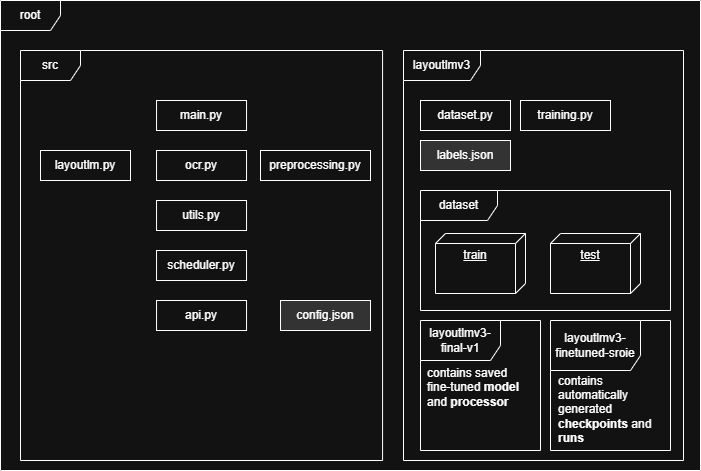

The diagram above was exported from draw.io. Its source (the exported page's mxGraphModel, read from the mxfile embedded in the PNG):
<mxGraphModel dx="1369" dy="757" grid="1" gridSize="10" guides="1" tooltips="1" connect="1" arrows="1" fold="1" page="1" pageScale="1" pageWidth="850" pageHeight="1100" math="0" shadow="0">
  <root>
    <mxCell id="0" />
    <mxCell id="1" parent="0" />
    <mxCell id="3bHZl7dgUOn423ufgjr1-6" parent="1" style="shape=umlFrame;whiteSpace=wrap;html=1;pointerEvents=0;" value="root" vertex="1">
      <mxGeometry height="470" width="700" x="90" y="80" as="geometry" />
    </mxCell>
    <mxCell id="3bHZl7dgUOn423ufgjr1-7" parent="1" style="shape=umlFrame;whiteSpace=wrap;html=1;pointerEvents=0;" value="src" vertex="1">
      <mxGeometry height="410" width="362.07" x="110" y="130" as="geometry" />
    </mxCell>
    <mxCell id="3bHZl7dgUOn423ufgjr1-8" parent="1" style="shape=umlFrame;whiteSpace=wrap;html=1;pointerEvents=0;width=77;height=30;" value="layoutlmv3" vertex="1">
      <mxGeometry height="410" width="280" x="493" y="130" as="geometry" />
    </mxCell>
    <mxCell id="3bHZl7dgUOn423ufgjr1-9" parent="1" style="html=1;whiteSpace=wrap;" value="api.py" vertex="1">
      <mxGeometry height="30" width="90" x="246.04" y="380" as="geometry" />
    </mxCell>
    <mxCell id="3bHZl7dgUOn423ufgjr1-10" parent="1" style="html=1;whiteSpace=wrap;" value="layoutlm.py" vertex="1">
      <mxGeometry height="30" width="90" x="130" y="230" as="geometry" />
    </mxCell>
    <mxCell id="3bHZl7dgUOn423ufgjr1-11" parent="1" style="html=1;whiteSpace=wrap;" value="main.py" vertex="1">
      <mxGeometry height="30" width="90" x="246.04000000000002" y="180" as="geometry" />
    </mxCell>
    <mxCell id="3bHZl7dgUOn423ufgjr1-12" parent="1" style="html=1;whiteSpace=wrap;" value="ocr.py" vertex="1">
      <mxGeometry height="30" width="90" x="246.04000000000002" y="230" as="geometry" />
    </mxCell>
    <mxCell id="3bHZl7dgUOn423ufgjr1-13" parent="1" style="html=1;whiteSpace=wrap;" value="preprocessing.py" vertex="1">
      <mxGeometry height="30" width="110" x="350" y="230" as="geometry" />
    </mxCell>
    <mxCell id="3bHZl7dgUOn423ufgjr1-14" parent="1" style="html=1;whiteSpace=wrap;" value="scheduler.py" vertex="1">
      <mxGeometry height="30" width="90" x="246.04000000000002" y="330" as="geometry" />
    </mxCell>
    <mxCell id="3bHZl7dgUOn423ufgjr1-15" parent="1" style="html=1;whiteSpace=wrap;" value="utils.py" vertex="1">
      <mxGeometry height="30" width="90" x="246.04000000000002" y="280" as="geometry" />
    </mxCell>
    <mxCell id="3bHZl7dgUOn423ufgjr1-16" parent="1" style="html=1;whiteSpace=wrap;fillColor=light-dark(#FFFFFF,#333333);" value="config.json" vertex="1">
      <mxGeometry height="30" width="90" x="370" y="380" as="geometry" />
    </mxCell>
    <mxCell id="3bHZl7dgUOn423ufgjr1-18" parent="1" style="html=1;whiteSpace=wrap;" value="dataset.py" vertex="1">
      <mxGeometry height="30" width="90" x="510" y="180" as="geometry" />
    </mxCell>
    <mxCell id="3bHZl7dgUOn423ufgjr1-19" parent="1" style="html=1;whiteSpace=wrap;" value="training.py" vertex="1">
      <mxGeometry height="30" width="90" x="610" y="180" as="geometry" />
    </mxCell>
    <mxCell id="3bHZl7dgUOn423ufgjr1-20" parent="1" style="html=1;whiteSpace=wrap;fillColor=light-dark(#FFFFFF,#333333);" value="labels.json" vertex="1">
      <mxGeometry height="30" width="90" x="510" y="220" as="geometry" />
    </mxCell>
    <mxCell id="3bHZl7dgUOn423ufgjr1-22" parent="1" style="shape=umlFrame;whiteSpace=wrap;html=1;pointerEvents=0;width=77;height=30;" value="dataset" vertex="1">
      <mxGeometry height="120" width="250" x="510" y="270" as="geometry" />
    </mxCell>
    <mxCell id="3bHZl7dgUOn423ufgjr1-23" parent="1" style="shape=umlFrame;whiteSpace=wrap;html=1;pointerEvents=0;width=80;height=40;" value="layoutlmv3-final-v1" vertex="1">
      <mxGeometry height="130" width="120" x="510" y="400" as="geometry" />
    </mxCell>
    <mxCell id="3bHZl7dgUOn423ufgjr1-25" parent="1" style="shape=umlFrame;whiteSpace=wrap;html=1;pointerEvents=0;width=90;height=50;" value="layoutlmv3-finetuned-sroie" vertex="1">
      <mxGeometry height="130" width="120" x="640" y="400" as="geometry" />
    </mxCell>
    <mxCell id="3bHZl7dgUOn423ufgjr1-26" parent="1" style="verticalAlign=top;align=center;spacingTop=8;spacingLeft=2;spacingRight=12;shape=cube;size=10;direction=south;fontStyle=4;html=1;whiteSpace=wrap;" value="train" vertex="1">
      <mxGeometry height="60" width="90" x="525" y="313" as="geometry" />
    </mxCell>
    <mxCell id="3bHZl7dgUOn423ufgjr1-27" parent="1" style="verticalAlign=top;align=center;spacingTop=8;spacingLeft=2;spacingRight=12;shape=cube;size=10;direction=south;fontStyle=4;html=1;whiteSpace=wrap;" value="test" vertex="1">
      <mxGeometry height="60" width="90" x="640" y="313" as="geometry" />
    </mxCell>
    <mxCell id="3bHZl7dgUOn423ufgjr1-28" parent="1" style="text;html=1;whiteSpace=wrap;strokeColor=none;fillColor=none;align=left;verticalAlign=middle;rounded=0;" value="contains saved fine-tuned &lt;b&gt;model &lt;/b&gt;and &lt;b&gt;processor&lt;/b&gt;" vertex="1">
      <mxGeometry height="64" width="103" x="515" y="435" as="geometry" />
    </mxCell>
    <mxCell id="3bHZl7dgUOn423ufgjr1-29" parent="1" style="text;html=1;whiteSpace=wrap;strokeColor=none;fillColor=none;align=left;verticalAlign=middle;rounded=0;" value="contains automatically generated &lt;b&gt;checkpoints &lt;/b&gt;and &lt;b&gt;runs&lt;/b&gt;" vertex="1">
      <mxGeometry height="50" width="100" x="646" y="464" as="geometry" />
    </mxCell>
  </root>
</mxGraphModel>